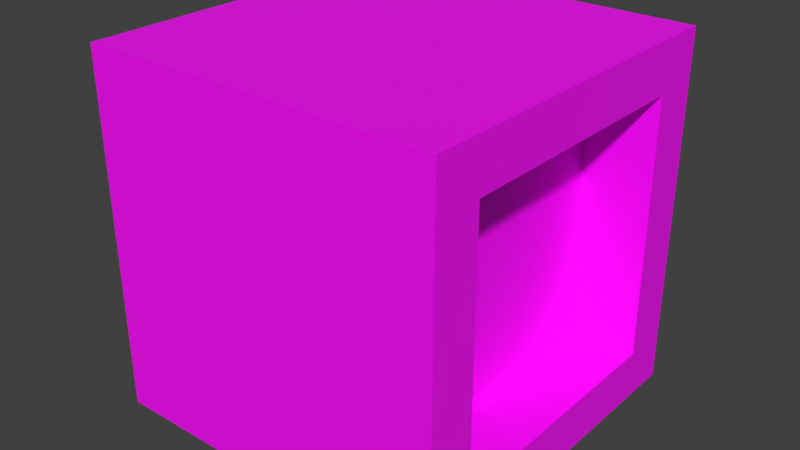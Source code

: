 # Source: door.blend  (saved by Blender 2.82.7; exported with 4.5.12 LTS)
import bpy
from mathutils import Matrix  # noqa: F401  (used for matrix-valued properties, if any)

bpy.ops.wm.read_factory_settings(use_empty=True)
scene = bpy.context.scene
scene.name = 'Scene'

# ---- collections
col_collection_1 = bpy.data.collections.new('Collection 1'); scene.collection.children.link(col_collection_1)

# ---- images (referenced by path relative to the original .blend; pixels are not part of the script)
import os
ASSET_DIR = os.environ.get("B2B_ASSET_DIR", "")  # directory of the original .blend (textures are referenced by path, not embedded)
HERE = os.path.dirname(os.path.abspath(__file__))  # packed textures are extracted next to this script under _unpacked/

def load_image(name, relpath, width, height, colorspace="sRGB"):
    """Load a texture the original file referenced (path relative to the .blend, or extracted next to this script)."""
    p = next((c for c in (os.path.join(HERE, relpath), os.path.join(ASSET_DIR, relpath)) if relpath and os.path.exists(c)), "")
    if p:
        img = bpy.data.images.load(p, check_existing=True)
        img.name = name
    else:  # same state as the original file: an image datablock whose file is absent (Cycles renders it pink)
        img = bpy.data.images.new(name, width, height)
        img.source = "FILE"
        img.filepath = "//" + (relpath or name)
    img.colorspace_settings.name = colorspace
    return img
img_door_png = load_image('door.png', 'door.png', 1024, 1024, 'sRGB')

# ---- materials (node trees are filled in below, after node groups)
mat_material = bpy.data.materials.new('Material')
mat_material.alpha_threshold = 0.0
mat_material.use_transparent_shadow = False
mat_material.preview_render_type = 'CUBE'
mat_material.roughness = 0.5
mat_material.specular_intensity = 0.0

# ---- material node trees
mat_material.use_nodes = True; mat_material.node_tree.nodes.clear()
_N = mat_material.node_tree.nodes; _L = mat_material.node_tree.links
n0 = _N.new('ShaderNodeOutputMaterial'); n0.name = 'Material Output'; n0.location = (300, 300)
n1 = _N.new('ShaderNodeBsdfPrincipled'); n1.name = 'Principled BSDF'; n1.location = (10, 300)
n1.distribution = 'GGX'
n1.subsurface_method = 'BURLEY'
n1.inputs[3].default_value = 1.45
n1.inputs[27].default_value = (0.0, 0.0, 0.0, 1.0)
n1.inputs[28].default_value = 1.0
n2 = _N.new('ShaderNodeTexImage'); n2.name = 'Image Texture'; n2.location = (-280, 280)
n2.image = img_door_png
_L.new(n1.outputs[0], n0.inputs[0])
_L.new(n2.outputs[0], n1.inputs[0])
n0.is_active_output = True

# ---- world
world_world = bpy.data.worlds.new('World'); scene.world = world_world
world_world.color = (0.05088, 0.05088, 0.05088)
world_world.use_sun_shadow = False
world_world.sun_shadow_jitter_overblur = 0.0
world_world.cycles.sampling_method = 'MANUAL'

# ---- meshes
me_cube = bpy.data.meshes.new('Cube')
me_cube.from_pydata([(0.1372, 0.0, 0.1372), (0.1372, 0.0, 0.8628), (0.1329, 1.0, 0.1329), (0.1329, 1.0, 0.8671), (0.8628, 0.0, 0.1372), (0.8628, 0.0, 0.8628), (0.8671, 1.0, 0.1329), (0.8671, 1.0, 0.8671), (0.0, 0.0, 0.0), (0.0, 0.0, 1.0), (1.0, 0.0, 1.0), (1.0, 0.0, 0.0), (0.1372, 0.1997, 0.1372), (0.1372, 0.1997, 0.8628), (0.8628, 0.1997, 0.8628), (0.8628, 0.1997, 0.1372), (0.0, 1.0, 1.0), (0.0, 1.0, 0.0), (1.0, 1.0, 0.0), (1.0, 1.0, 1.0), (0.1329, 0.7392, 0.8671), (0.1329, 0.7392, 0.1329), (0.8671, 0.7392, 0.1329), (0.8671, 0.7392, 0.8671)], [], [(8, 9, 16, 17), (7, 6, 22, 23), (18, 19, 10, 11), (0, 4, 15, 12), (17, 18, 11, 8), (19, 16, 9, 10), (0, 1, 9, 8), (5, 4, 11, 10), (4, 0, 8, 11), (1, 5, 10, 9), (15, 14, 13, 12), (1, 0, 12, 13), (5, 1, 13, 14), (4, 5, 14, 15), (3, 2, 17, 16), (2, 6, 18, 17), (7, 3, 16, 19), (6, 7, 19, 18), (21, 20, 23, 22), (6, 2, 21, 22), (3, 7, 23, 20), (2, 3, 20, 21)])
_uv = me_cube.uv_layers.new(name='UVMap')
_uv.uv.foreach_set('vector', [0.0, 0.0, 1.0, 0.0, 1.0, 1.0, 0.0, 1.0, 0.01837, 0.3792, 0.01837, 0.1376, 0.07665, 0.1376, 0.07665, 0.3792, 0.0, 0.0, 1.0, 0.0, 1.0, 1.0, 0.0, 1.0, 5.245e-05, 5.268e-05, 0.9999, 5.245e-05, 0.9999, 0.2752, 5.249e-05, 0.2752, 0.0, 0.0, 1.0, 0.0, 1.0, 1.0, 0.0, 1.0, 0.0, 0.0, 1.0, 0.0, 1.0, 1.0, 0.0, 1.0, 0.08288, 0.9171, 0.9171, 0.9171, 1.075, 1.075, -0.0748, 1.075, 0.9171, 0.08288, 0.08288, 0.08288, -0.0748, -0.0748, 1.075, -0.0748, 0.08288, 0.08288, 0.08288, 0.9171, -0.0748, 1.075, -0.0748, -0.0748, 0.9171, 0.9171, 0.9171, 0.08288, 1.075, -0.0748, 1.075, 1.075, 0.9999, 9.998e-05, 0.9999, 0.9999, 9.998e-05, 0.9999, 9.998e-05, 0.0001, 5.269e-05, 0.9999, 5.245e-05, 5.245e-05, 0.2752, 5.245e-05, 0.2752, 0.9999, 0.1376, 0.5, 0.1376, 1.0, 3.709e-05, 1.0, 3.715e-05, 0.5, 0.1376, 3.709e-05, 0.1376, 0.5, 3.715e-05, 0.5, 3.715e-05, 3.721e-05, 0.9135, 0.08654, 0.08654, 0.08654, -0.06318, -0.06318, 1.063, -0.06318, 0.08654, 0.08654, 0.08654, 0.9135, -0.06318, 1.063, -0.06318, -0.06318, 0.9135, 0.9135, 0.9135, 0.08654, 1.063, -0.06318, 1.063, 1.063, 0.08654, 0.9135, 0.9135, 0.9135, 1.063, 1.063, -0.06318, 1.063, 9.998e-05, 0.9999, 0.0001, 9.998e-05, 0.9999, 9.998e-05, 0.9999, 0.9999, 0.8706, 1.119, 0.1294, 1.119, 0.1294, 1.057, 0.8706, 1.057, 0.01837, 0.6208, 0.01837, 0.3792, 0.07665, 0.3792, 0.07665, 0.6208, 0.01837, 0.8624, 0.01837, 0.6208, 0.07665, 0.6208, 0.07665, 0.8624])
me_cube.materials.append(mat_material)
me_cube.use_remesh_preserve_volume = False
me_cube.use_remesh_preserve_attributes = False
me_cube.use_mirror_vertex_groups = False
me_cube.update()

# ---- objects
ob_cube = bpy.data.objects.new('Cube', me_cube)

# ---- transforms, parenting, visibility, modifiers, constraints
ob_cube.location = (1.0, 0.0, 0.0)
ob_cube.rotation_euler = (0.0, -0.0, 1.571)
ob_cube.lineart.crease_threshold = 0.0

# ---- collection membership
col_collection_1.objects.link(ob_cube)

# ---- scene / render settings (as saved in the file)
scene.frame_start = 1; scene.frame_end = 250; scene.frame_set(1)
scene.render.engine = 'BLENDER_EEVEE_NEXT'
scene.render.resolution_percentage = 50
scene.render.dither_intensity = 0.0
scene.cycles.use_denoising = False
scene.cycles.samples = 128
scene.cycles.sampling_pattern = 'TABULATED_SOBOL'
scene.cycles.use_adaptive_sampling = False
scene.cycles.use_light_tree = False
scene.cycles.blur_glossy = 0.0
scene.cycles.sample_clamp_indirect = 0.0
scene.view_settings.view_transform = 'Standard'
bpy.context.view_layer.update()

# ---- added for rendering (the .blend has no active camera and no usable light): camera, sun
cam_auto = bpy.data.cameras.new('AutoCamera')
cam_auto.lens = 50.0
cam_auto.sensor_width = 36.0
cam_auto.clip_end = 1000.0
ob_auto_camera = bpy.data.objects.new('AutoCamera', cam_auto)
scene.collection.objects.link(ob_auto_camera)
ob_auto_camera.location = (2.10254, -1.42304, 1.78203)
ob_auto_camera.rotation_euler = (1.09748, -7.21219e-08, 0.694738)
scene.camera = ob_auto_camera
light_auto_sun = bpy.data.lights.new('AutoSun', 'SUN')
light_auto_sun.energy = 3.0
light_auto_sun.angle = 0.0523599
ob_auto_sun = bpy.data.objects.new('AutoSun', light_auto_sun)
scene.collection.objects.link(ob_auto_sun)
ob_auto_sun.rotation_euler = (0.872665, 0.174533, 0.523599)
bpy.context.view_layer.update()
